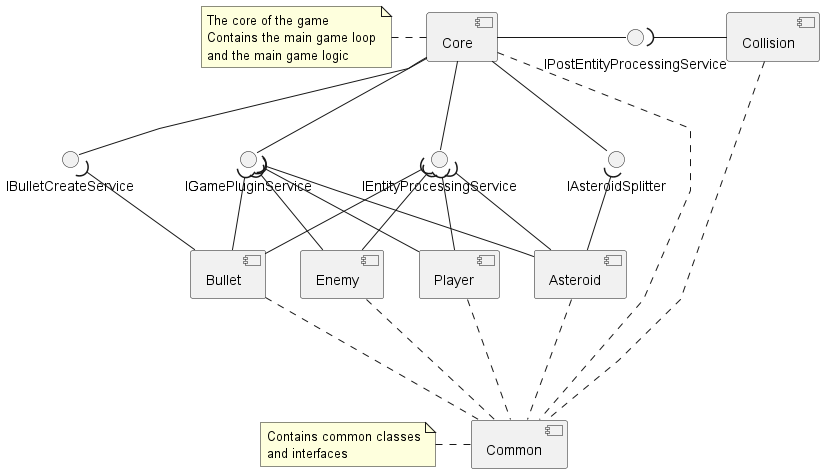

The diagram above was rendered by PlantUML. Its source (embedded in the PNG):
@startuml

skinparam linetype polyline
component Asteroid

component Bullet
component Collision
component Common
note left of Common
  Contains common classes
  and interfaces
end note
component Core
note left of Core
  The core of the game
  Contains the main game loop
  and the main game logic
end note
component Enemy
component Player

interface IAsteroidSplitter
interface IBulletCreateService
interface IGamePluginService
interface IEntityProcessingService
interface IPostEntityProcessingService

Core -down- IAsteroidSplitter
Core -down- IBulletCreateService
Core -down- IGamePluginService
Core -down- IEntityProcessingService
Core -right- IPostEntityProcessingService

Asteroid -up-( IAsteroidSplitter
Asteroid -up-( IGamePluginService
Asteroid -up-( IEntityProcessingService

Bullet -up-( IBulletCreateService
Bullet -up-( IGamePluginService
Bullet -up-( IEntityProcessingService

Collision -left-( IPostEntityProcessingService

Enemy -up-( IEntityProcessingService
Enemy -up-( IGamePluginService

Player -up-( IEntityProcessingService
Player -up-( IGamePluginService


Common -.up- Core
Common -.up- Asteroid
Common -.up- Bullet
Common -.up- Collision
Common -.up- Enemy
Common -.up- Player


@enduml